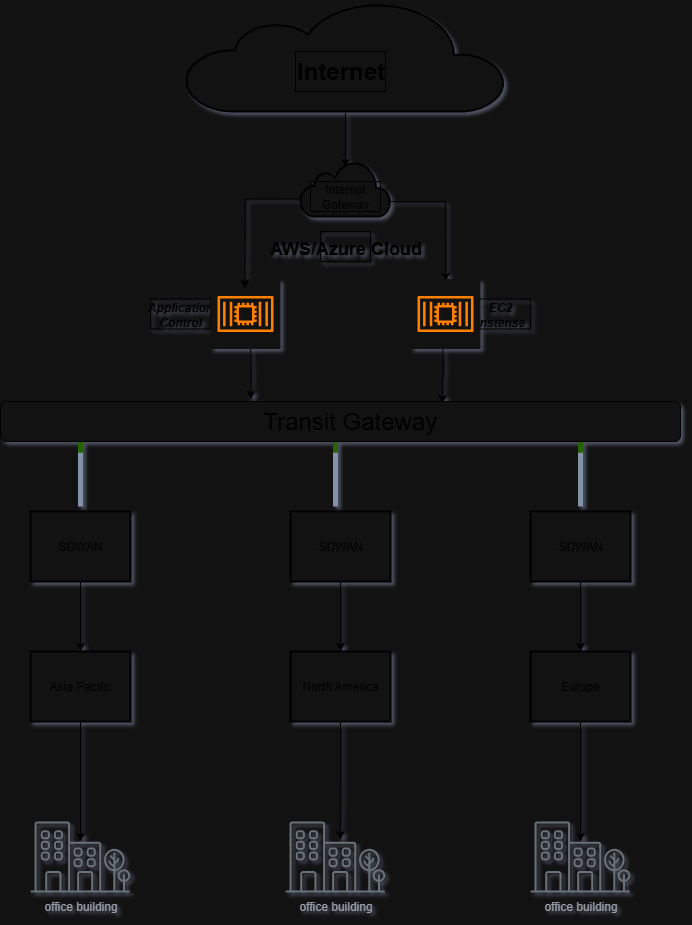

The diagram above was exported from draw.io. Its source (the exported page's mxGraphModel, read from the mxfile embedded in the PNG):
<mxGraphModel dx="1164" dy="593" grid="1" gridSize="10" guides="1" tooltips="1" connect="1" arrows="1" fold="1" page="1" pageScale="1" pageWidth="850" pageHeight="1100" background="#ffffff" math="0" shadow="1">
  <root>
    <mxCell id="0" />
    <mxCell id="1" parent="0" />
    <mxCell id="S61BQHSVA0n3AhhfPHuD-183" value="" style="verticalLabelPosition=bottom;verticalAlign=top;html=1;shadow=0;dashed=0;strokeWidth=1;shape=mxgraph.ios.iCloudProgressBar;barPos=32.72;rotation=90;strokeColor=light-dark(#000000,#000000);" vertex="1" parent="1">
      <mxGeometry x="490" y="760" width="80" height="10" as="geometry" />
    </mxCell>
    <mxCell id="S61BQHSVA0n3AhhfPHuD-184" value="" style="verticalLabelPosition=bottom;verticalAlign=top;html=1;shadow=0;dashed=0;strokeWidth=1;shape=mxgraph.ios.iCloudProgressBar;barPos=32.72;rotation=90;strokeColor=light-dark(#000000,#000000);" vertex="1" parent="1">
      <mxGeometry x="745" y="760" width="80" height="10" as="geometry" />
    </mxCell>
    <mxCell id="S61BQHSVA0n3AhhfPHuD-185" value="" style="verticalLabelPosition=bottom;verticalAlign=top;html=1;shadow=0;dashed=0;strokeWidth=1;shape=mxgraph.ios.iCloudProgressBar;barPos=32.72;rotation=90;strokeColor=light-dark(#000000,#000000);" vertex="1" parent="1">
      <mxGeometry x="990" y="760" width="80" height="10" as="geometry" />
    </mxCell>
    <mxCell id="S61BQHSVA0n3AhhfPHuD-186" value="" style="html=1;verticalLabelPosition=bottom;align=center;labelBackgroundColor=#ffffff;verticalAlign=top;strokeWidth=2;strokeColor=light-dark(#000000,#000000);shadow=0;dashed=0;shape=mxgraph.ios7.icons.cloud;" vertex="1" parent="1">
      <mxGeometry x="750" y="460" width="90" height="55" as="geometry" />
    </mxCell>
    <mxCell id="S61BQHSVA0n3AhhfPHuD-187" value="&lt;font style=&quot;font-size: 24px; color: light-dark(rgb(0, 0, 0), rgb(0, 0, 0));&quot;&gt;&amp;nbsp; &amp;nbsp;Transit Gateway&lt;/font&gt;" style="rounded=1;whiteSpace=wrap;html=1;strokeColor=light-dark(#000000,#000000);" vertex="1" parent="1">
      <mxGeometry x="450" y="700" width="680" height="40" as="geometry" />
    </mxCell>
    <mxCell id="S61BQHSVA0n3AhhfPHuD-188" style="edgeStyle=orthogonalEdgeStyle;rounded=0;orthogonalLoop=1;jettySize=auto;html=1;exitX=1;exitY=0.5;exitDx=0;exitDy=0;strokeColor=light-dark(#000000,#000000);" edge="1" parent="1">
      <mxGeometry relative="1" as="geometry">
        <mxPoint x="590" y="557.5" as="sourcePoint" />
        <mxPoint x="590" y="557.5" as="targetPoint" />
      </mxGeometry>
    </mxCell>
    <mxCell id="S61BQHSVA0n3AhhfPHuD-189" value="&lt;font style=&quot;font-size: 18px; color: light-dark(rgb(0, 0, 0), rgb(0, 0, 0));&quot;&gt;AWS/Azure Cloud&lt;/font&gt;" style="text;strokeColor=light-dark(#000000,#000000);fillColor=none;html=1;fontSize=24;fontStyle=1;verticalAlign=middle;align=center;" vertex="1" parent="1">
      <mxGeometry x="770" y="530" width="50" height="30" as="geometry" />
    </mxCell>
    <mxCell id="S61BQHSVA0n3AhhfPHuD-190" value="" style="html=1;verticalLabelPosition=bottom;align=center;labelBackgroundColor=#ffffff;verticalAlign=top;strokeWidth=2;strokeColor=light-dark(#000000,#000000);shadow=0;dashed=0;shape=mxgraph.ios7.icons.cloud;" vertex="1" parent="1">
      <mxGeometry x="635" y="300" width="320" height="110" as="geometry" />
    </mxCell>
    <mxCell id="S61BQHSVA0n3AhhfPHuD-191" value="&lt;font style=&quot;color: light-dark(rgb(0, 0, 0), rgb(0, 0, 0));&quot;&gt;Internet&lt;/font&gt;" style="text;fillColor=none;html=1;fontSize=24;fontStyle=1;verticalAlign=middle;align=center;strokeColor=light-dark(#000000,#000000);" vertex="1" parent="1">
      <mxGeometry x="745" y="350" width="90" height="40" as="geometry" />
    </mxCell>
    <mxCell id="S61BQHSVA0n3AhhfPHuD-192" value="&lt;font style=&quot;color: light-dark(rgb(0, 0, 0), rgb(0, 0, 0));&quot;&gt;Internet Gateway&lt;/font&gt;" style="text;html=1;align=center;verticalAlign=middle;whiteSpace=wrap;rounded=0;fillColor=none;strokeColor=light-dark(#000000,#000000);" vertex="1" parent="1">
      <mxGeometry x="760" y="480" width="70" height="30" as="geometry" />
    </mxCell>
    <mxCell id="S61BQHSVA0n3AhhfPHuD-195" value="&lt;b&gt;&lt;i&gt;&lt;font style=&quot;color: light-dark(rgb(0, 0, 0), rgb(0, 0, 0));&quot;&gt;Application Control&lt;/font&gt;&lt;/i&gt;&lt;/b&gt;" style="text;html=1;align=center;verticalAlign=middle;whiteSpace=wrap;rounded=0;fillColor=none;strokeColor=light-dark(#000000,#000000);" vertex="1" parent="1">
      <mxGeometry x="600" y="597.5" width="60" height="30" as="geometry" />
    </mxCell>
    <mxCell id="S61BQHSVA0n3AhhfPHuD-196" value="&lt;b&gt;&lt;i&gt;&lt;font style=&quot;color: light-dark(rgb(0, 0, 0), rgb(0, 0, 0));&quot;&gt;EC2&lt;br&gt;Instense&lt;/font&gt;&lt;/i&gt;&lt;/b&gt;" style="text;html=1;align=center;verticalAlign=middle;whiteSpace=wrap;rounded=0;fillColor=none;strokeColor=light-dark(#000000,#000000);" vertex="1" parent="1">
      <mxGeometry x="920" y="597.5" width="60" height="30" as="geometry" />
    </mxCell>
    <mxCell id="S61BQHSVA0n3AhhfPHuD-197" style="edgeStyle=orthogonalEdgeStyle;rounded=0;orthogonalLoop=1;jettySize=auto;html=1;entryX=0.5;entryY=0.111;entryDx=0;entryDy=0;entryPerimeter=0;strokeColor=light-dark(#000000,#000000);" edge="1" parent="1" source="S61BQHSVA0n3AhhfPHuD-190" target="S61BQHSVA0n3AhhfPHuD-186">
      <mxGeometry relative="1" as="geometry" />
    </mxCell>
    <mxCell id="S61BQHSVA0n3AhhfPHuD-199" style="edgeStyle=orthogonalEdgeStyle;rounded=0;orthogonalLoop=1;jettySize=auto;html=1;strokeColor=light-dark(#000000,#000000);" edge="1" parent="1" source="S61BQHSVA0n3AhhfPHuD-186">
      <mxGeometry relative="1" as="geometry">
        <mxPoint x="895" y="580" as="targetPoint" />
        <Array as="points">
          <mxPoint x="895" y="500" />
        </Array>
      </mxGeometry>
    </mxCell>
    <mxCell id="S61BQHSVA0n3AhhfPHuD-200" value="&lt;font style=&quot;color: light-dark(rgb(0, 0, 0), rgb(0, 0, 0));&quot;&gt;Europe&lt;/font&gt;" style="strokeWidth=2;html=1;shape=mxgraph.lean_mapping.schedule;whiteSpace=wrap;align=center;strokeColor=light-dark(#000000,#000000);" vertex="1" parent="1">
      <mxGeometry x="980" y="950" width="100" height="70" as="geometry" />
    </mxCell>
    <mxCell id="S61BQHSVA0n3AhhfPHuD-201" value="&lt;font style=&quot;color: light-dark(rgb(0, 0, 0), rgb(0, 0, 0));&quot;&gt;North America&lt;/font&gt;" style="strokeWidth=2;html=1;shape=mxgraph.lean_mapping.schedule;whiteSpace=wrap;align=center;strokeColor=light-dark(#000000,#000000);" vertex="1" parent="1">
      <mxGeometry x="740" y="950" width="100" height="70" as="geometry" />
    </mxCell>
    <mxCell id="S61BQHSVA0n3AhhfPHuD-202" value="&lt;font style=&quot;color: light-dark(rgb(0, 0, 0), rgb(0, 0, 0));&quot;&gt;Asia Pacific&lt;/font&gt;" style="strokeWidth=2;html=1;shape=mxgraph.lean_mapping.schedule;whiteSpace=wrap;align=center;strokeColor=light-dark(#000000,#000000);" vertex="1" parent="1">
      <mxGeometry x="480" y="950" width="100" height="70" as="geometry" />
    </mxCell>
    <mxCell id="S61BQHSVA0n3AhhfPHuD-203" style="edgeStyle=orthogonalEdgeStyle;rounded=0;orthogonalLoop=1;jettySize=auto;html=1;entryX=0.368;entryY=-0.053;entryDx=0;entryDy=0;entryPerimeter=0;strokeColor=light-dark(#000000,#000000);" edge="1" parent="1" target="S61BQHSVA0n3AhhfPHuD-187">
      <mxGeometry relative="1" as="geometry">
        <mxPoint x="700.0370370370367" y="645" as="sourcePoint" />
      </mxGeometry>
    </mxCell>
    <mxCell id="S61BQHSVA0n3AhhfPHuD-204" style="edgeStyle=orthogonalEdgeStyle;rounded=0;orthogonalLoop=1;jettySize=auto;html=1;entryX=0.65;entryY=0.055;entryDx=0;entryDy=0;entryPerimeter=0;strokeColor=light-dark(#000000,#000000);" edge="1" parent="1" target="S61BQHSVA0n3AhhfPHuD-187">
      <mxGeometry relative="1" as="geometry">
        <mxPoint x="892.4615384615386" y="645" as="sourcePoint" />
      </mxGeometry>
    </mxCell>
    <mxCell id="S61BQHSVA0n3AhhfPHuD-205" value="" style="sketch=0;outlineConnect=0;fontColor=#232F3E;gradientColor=none;strokeColor=light-dark(#000000,#FF8000);fillColor=#ffffff;dashed=0;verticalLabelPosition=bottom;verticalAlign=top;align=center;html=1;fontSize=12;fontStyle=0;aspect=fixed;shape=mxgraph.aws4.resourceIcon;resIcon=mxgraph.aws4.container_2;" vertex="1" parent="1">
      <mxGeometry x="860" y="577.5" width="70" height="70" as="geometry" />
    </mxCell>
    <mxCell id="S61BQHSVA0n3AhhfPHuD-206" value="" style="sketch=0;outlineConnect=0;fontColor=#232F3E;gradientColor=none;strokeColor=light-dark(#000000,#FF8000);fillColor=#ffffff;dashed=0;verticalLabelPosition=bottom;verticalAlign=top;align=center;html=1;fontSize=12;fontStyle=0;aspect=fixed;shape=mxgraph.aws4.resourceIcon;resIcon=mxgraph.aws4.container_2;" vertex="1" parent="1">
      <mxGeometry x="660" y="577.5" width="70" height="70" as="geometry" />
    </mxCell>
    <mxCell id="S61BQHSVA0n3AhhfPHuD-198" style="edgeStyle=orthogonalEdgeStyle;rounded=0;orthogonalLoop=1;jettySize=auto;html=1;entryX=0.447;entryY=0.108;entryDx=0;entryDy=0;entryPerimeter=0;exitX=0.007;exitY=0.681;exitDx=0;exitDy=0;exitPerimeter=0;strokeColor=light-dark(#000000,#000000);" edge="1" parent="1" source="S61BQHSVA0n3AhhfPHuD-186">
      <mxGeometry relative="1" as="geometry">
        <mxPoint x="694.1700000000001" y="587.02" as="targetPoint" />
      </mxGeometry>
    </mxCell>
    <mxCell id="S61BQHSVA0n3AhhfPHuD-212" style="edgeStyle=orthogonalEdgeStyle;rounded=0;orthogonalLoop=1;jettySize=auto;html=1;strokeColor=light-dark(#000000,#000000);" edge="1" parent="1" source="S61BQHSVA0n3AhhfPHuD-207" target="S61BQHSVA0n3AhhfPHuD-200">
      <mxGeometry relative="1" as="geometry" />
    </mxCell>
    <mxCell id="S61BQHSVA0n3AhhfPHuD-207" value="&lt;font style=&quot;color: light-dark(rgb(0, 0, 0), rgb(0, 0, 0));&quot;&gt;SDWAN&lt;/font&gt;" style="strokeWidth=2;html=1;shape=mxgraph.lean_mapping.schedule;whiteSpace=wrap;align=center;strokeColor=light-dark(#000000,#000000);" vertex="1" parent="1">
      <mxGeometry x="980" y="810" width="100" height="70" as="geometry" />
    </mxCell>
    <mxCell id="S61BQHSVA0n3AhhfPHuD-211" style="edgeStyle=orthogonalEdgeStyle;rounded=0;orthogonalLoop=1;jettySize=auto;html=1;entryX=0.5;entryY=0;entryDx=0;entryDy=0;strokeColor=light-dark(#000000,#000000);" edge="1" parent="1" source="S61BQHSVA0n3AhhfPHuD-208" target="S61BQHSVA0n3AhhfPHuD-201">
      <mxGeometry relative="1" as="geometry" />
    </mxCell>
    <mxCell id="S61BQHSVA0n3AhhfPHuD-208" value="&lt;font style=&quot;color: light-dark(rgb(0, 0, 0), rgb(0, 0, 0));&quot;&gt;SDWAN&lt;/font&gt;" style="strokeWidth=2;html=1;shape=mxgraph.lean_mapping.schedule;whiteSpace=wrap;align=center;strokeColor=light-dark(#000000,#000000);" vertex="1" parent="1">
      <mxGeometry x="740" y="810" width="100" height="70" as="geometry" />
    </mxCell>
    <mxCell id="S61BQHSVA0n3AhhfPHuD-210" style="edgeStyle=orthogonalEdgeStyle;rounded=0;orthogonalLoop=1;jettySize=auto;html=1;entryX=0.5;entryY=0;entryDx=0;entryDy=0;strokeColor=light-dark(#000000,#000000);" edge="1" parent="1" source="S61BQHSVA0n3AhhfPHuD-209" target="S61BQHSVA0n3AhhfPHuD-202">
      <mxGeometry relative="1" as="geometry" />
    </mxCell>
    <mxCell id="S61BQHSVA0n3AhhfPHuD-209" value="&lt;font style=&quot;color: light-dark(rgb(0, 0, 0), rgb(0, 0, 0));&quot;&gt;SDWAN&lt;/font&gt;" style="strokeWidth=2;html=1;shape=mxgraph.lean_mapping.schedule;whiteSpace=wrap;align=center;strokeColor=light-dark(#000000,#000000);" vertex="1" parent="1">
      <mxGeometry x="480" y="810" width="100" height="70" as="geometry" />
    </mxCell>
    <mxCell id="S61BQHSVA0n3AhhfPHuD-217" value="office building" style="sketch=0;outlineConnect=0;gradientColor=none;fontColor=#545B64;strokeColor=light-dark(#000000,#000000);fillColor=#879196;dashed=0;verticalLabelPosition=bottom;verticalAlign=top;align=center;html=1;fontSize=12;fontStyle=0;aspect=fixed;shape=mxgraph.aws4.illustration_office_building;pointerEvents=1" vertex="1" parent="1">
      <mxGeometry x="980" y="1120" width="100" height="71" as="geometry" />
    </mxCell>
    <mxCell id="S61BQHSVA0n3AhhfPHuD-218" value="office building" style="sketch=0;outlineConnect=0;gradientColor=none;fontColor=#545B64;strokeColor=light-dark(#000000,#000000);fillColor=#879196;dashed=0;verticalLabelPosition=bottom;verticalAlign=top;align=center;html=1;fontSize=12;fontStyle=0;aspect=fixed;shape=mxgraph.aws4.illustration_office_building;pointerEvents=1" vertex="1" parent="1">
      <mxGeometry x="735" y="1120" width="100" height="71" as="geometry" />
    </mxCell>
    <mxCell id="S61BQHSVA0n3AhhfPHuD-219" value="office building" style="sketch=0;outlineConnect=0;gradientColor=none;fontColor=#545B64;strokeColor=light-dark(#000000,#000000);fillColor=#879196;dashed=0;verticalLabelPosition=bottom;verticalAlign=top;align=center;html=1;fontSize=12;fontStyle=0;aspect=fixed;shape=mxgraph.aws4.illustration_office_building;pointerEvents=1" vertex="1" parent="1">
      <mxGeometry x="480" y="1120" width="100" height="71" as="geometry" />
    </mxCell>
    <mxCell id="S61BQHSVA0n3AhhfPHuD-222" style="edgeStyle=orthogonalEdgeStyle;rounded=0;orthogonalLoop=1;jettySize=auto;html=1;entryX=0.547;entryY=0.262;entryDx=0;entryDy=0;entryPerimeter=0;strokeColor=light-dark(#000000,#000000);" edge="1" parent="1" source="S61BQHSVA0n3AhhfPHuD-201" target="S61BQHSVA0n3AhhfPHuD-218">
      <mxGeometry relative="1" as="geometry" />
    </mxCell>
    <mxCell id="S61BQHSVA0n3AhhfPHuD-224" style="edgeStyle=orthogonalEdgeStyle;rounded=0;orthogonalLoop=1;jettySize=auto;html=1;entryX=0.5;entryY=0.282;entryDx=0;entryDy=0;entryPerimeter=0;strokeColor=light-dark(#000000,#000000);" edge="1" parent="1" source="S61BQHSVA0n3AhhfPHuD-202" target="S61BQHSVA0n3AhhfPHuD-219">
      <mxGeometry relative="1" as="geometry" />
    </mxCell>
    <mxCell id="S61BQHSVA0n3AhhfPHuD-226" style="edgeStyle=orthogonalEdgeStyle;rounded=0;orthogonalLoop=1;jettySize=auto;html=1;entryX=0.5;entryY=0.282;entryDx=0;entryDy=0;entryPerimeter=0;strokeColor=light-dark(#000000,#000000);" edge="1" parent="1" source="S61BQHSVA0n3AhhfPHuD-200" target="S61BQHSVA0n3AhhfPHuD-217">
      <mxGeometry relative="1" as="geometry" />
    </mxCell>
  </root>
</mxGraphModel>